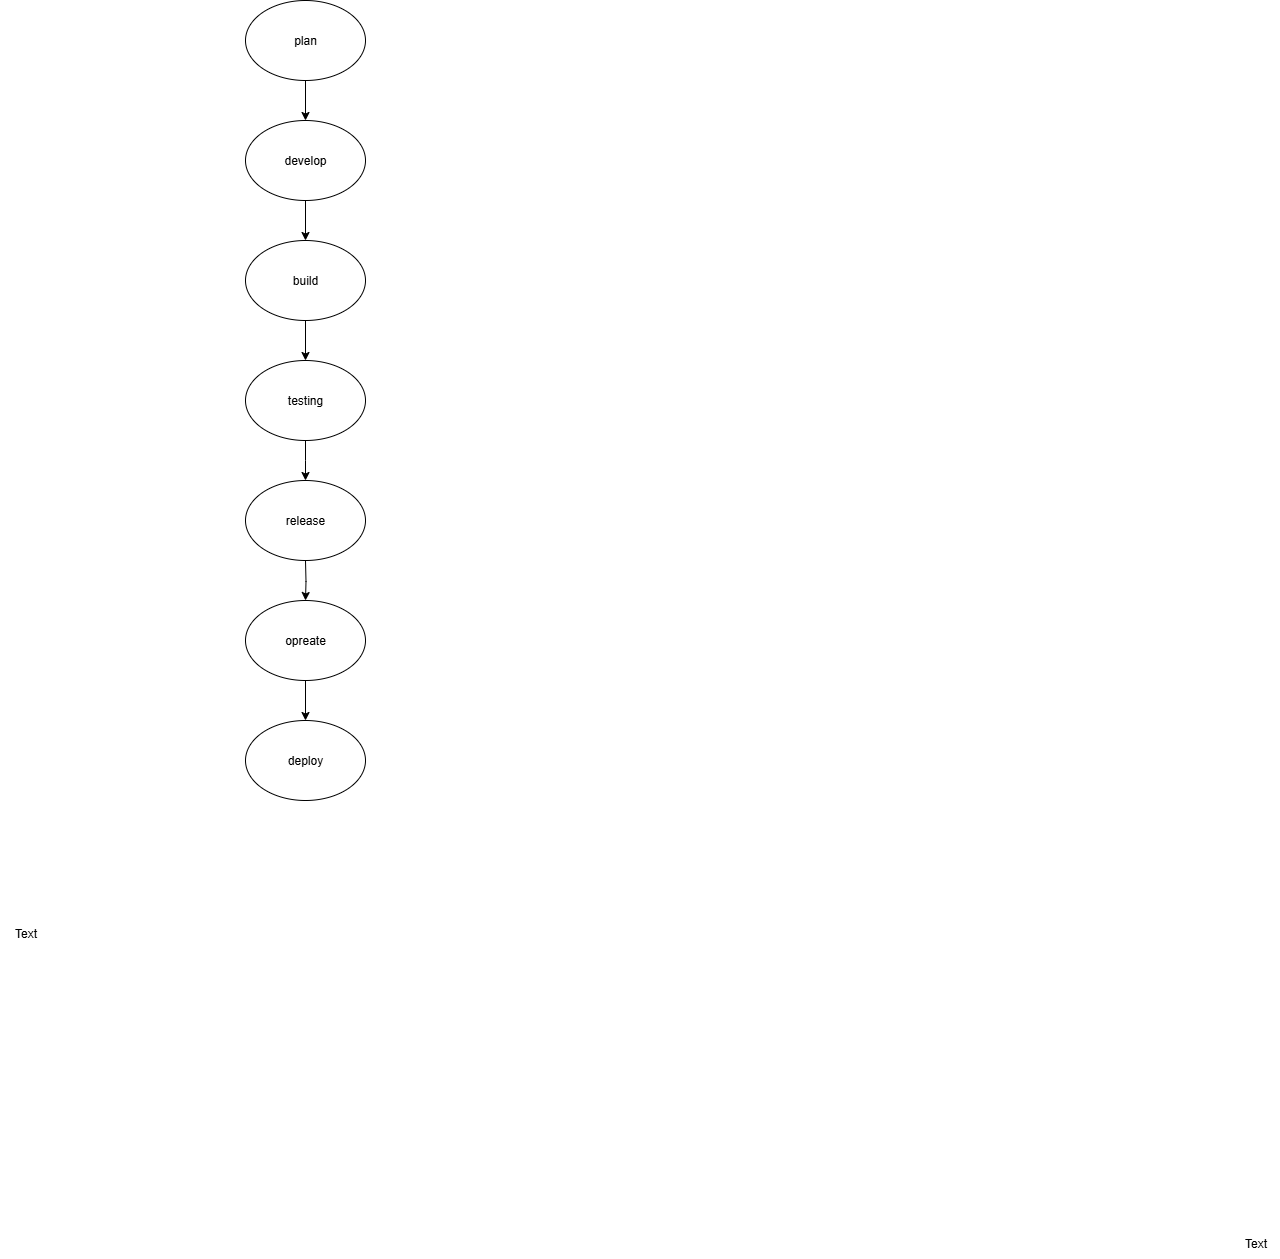

The diagram above was exported from draw.io. Its source (the exported page's mxGraphModel, read from the mxfile embedded in the PNG):
<mxGraphModel dx="2734" dy="1670" grid="1" gridSize="10" guides="1" tooltips="1" connect="1" arrows="1" fold="1" page="1" pageScale="1" pageWidth="850" pageHeight="1100" math="0" shadow="0">
  <root>
    <mxCell id="0" />
    <mxCell id="1" parent="0" />
    <mxCell id="X2CIdG2yVf4tEHOSSqYt-2" value="Text" style="text;html=1;align=center;verticalAlign=middle;resizable=0;points=[];autosize=1;strokeColor=none;fillColor=none;" vertex="1" parent="1">
      <mxGeometry x="265" y="508" width="50" height="30" as="geometry" />
    </mxCell>
    <mxCell id="X2CIdG2yVf4tEHOSSqYt-3" value="Text" style="text;html=1;align=center;verticalAlign=middle;resizable=0;points=[];autosize=1;strokeColor=none;fillColor=none;" vertex="1" parent="1">
      <mxGeometry x="-965" y="198" width="50" height="30" as="geometry" />
    </mxCell>
    <mxCell id="X2CIdG2yVf4tEHOSSqYt-15" value="" style="edgeStyle=orthogonalEdgeStyle;rounded=0;orthogonalLoop=1;jettySize=auto;html=1;" edge="1" parent="1" source="X2CIdG2yVf4tEHOSSqYt-6" target="X2CIdG2yVf4tEHOSSqYt-10">
      <mxGeometry relative="1" as="geometry" />
    </mxCell>
    <mxCell id="X2CIdG2yVf4tEHOSSqYt-6" value="plan" style="ellipse;whiteSpace=wrap;html=1;" vertex="1" parent="1">
      <mxGeometry x="-720" y="-720" width="120" height="80" as="geometry" />
    </mxCell>
    <mxCell id="X2CIdG2yVf4tEHOSSqYt-18" value="" style="edgeStyle=orthogonalEdgeStyle;rounded=0;orthogonalLoop=1;jettySize=auto;html=1;" edge="1" parent="1" target="X2CIdG2yVf4tEHOSSqYt-11">
      <mxGeometry relative="1" as="geometry">
        <mxPoint x="-660" y="-160" as="sourcePoint" />
      </mxGeometry>
    </mxCell>
    <mxCell id="X2CIdG2yVf4tEHOSSqYt-17" value="" style="edgeStyle=orthogonalEdgeStyle;rounded=0;orthogonalLoop=1;jettySize=auto;html=1;" edge="1" parent="1" source="X2CIdG2yVf4tEHOSSqYt-8">
      <mxGeometry relative="1" as="geometry">
        <mxPoint x="-660" y="-240" as="targetPoint" />
      </mxGeometry>
    </mxCell>
    <mxCell id="X2CIdG2yVf4tEHOSSqYt-8" value="testing" style="ellipse;whiteSpace=wrap;html=1;" vertex="1" parent="1">
      <mxGeometry x="-720" y="-360" width="120" height="80" as="geometry" />
    </mxCell>
    <mxCell id="X2CIdG2yVf4tEHOSSqYt-16" value="" style="edgeStyle=orthogonalEdgeStyle;rounded=0;orthogonalLoop=1;jettySize=auto;html=1;" edge="1" parent="1" source="X2CIdG2yVf4tEHOSSqYt-9" target="X2CIdG2yVf4tEHOSSqYt-8">
      <mxGeometry relative="1" as="geometry" />
    </mxCell>
    <mxCell id="X2CIdG2yVf4tEHOSSqYt-9" value="build" style="ellipse;whiteSpace=wrap;html=1;" vertex="1" parent="1">
      <mxGeometry x="-720" y="-480" width="120" height="80" as="geometry" />
    </mxCell>
    <mxCell id="X2CIdG2yVf4tEHOSSqYt-19" value="" style="edgeStyle=orthogonalEdgeStyle;rounded=0;orthogonalLoop=1;jettySize=auto;html=1;" edge="1" parent="1" source="X2CIdG2yVf4tEHOSSqYt-10" target="X2CIdG2yVf4tEHOSSqYt-9">
      <mxGeometry relative="1" as="geometry" />
    </mxCell>
    <mxCell id="X2CIdG2yVf4tEHOSSqYt-10" value="develop" style="ellipse;whiteSpace=wrap;html=1;" vertex="1" parent="1">
      <mxGeometry x="-720" y="-600" width="120" height="80" as="geometry" />
    </mxCell>
    <mxCell id="X2CIdG2yVf4tEHOSSqYt-22" value="" style="edgeStyle=orthogonalEdgeStyle;rounded=0;orthogonalLoop=1;jettySize=auto;html=1;" edge="1" parent="1" source="X2CIdG2yVf4tEHOSSqYt-11" target="X2CIdG2yVf4tEHOSSqYt-21">
      <mxGeometry relative="1" as="geometry" />
    </mxCell>
    <mxCell id="X2CIdG2yVf4tEHOSSqYt-11" value="opreate" style="ellipse;whiteSpace=wrap;html=1;" vertex="1" parent="1">
      <mxGeometry x="-720" y="-120" width="120" height="80" as="geometry" />
    </mxCell>
    <mxCell id="X2CIdG2yVf4tEHOSSqYt-20" value="release" style="ellipse;whiteSpace=wrap;html=1;" vertex="1" parent="1">
      <mxGeometry x="-720" y="-240" width="120" height="80" as="geometry" />
    </mxCell>
    <mxCell id="X2CIdG2yVf4tEHOSSqYt-21" value="deploy" style="ellipse;whiteSpace=wrap;html=1;" vertex="1" parent="1">
      <mxGeometry x="-720" width="120" height="80" as="geometry" />
    </mxCell>
  </root>
</mxGraphModel>